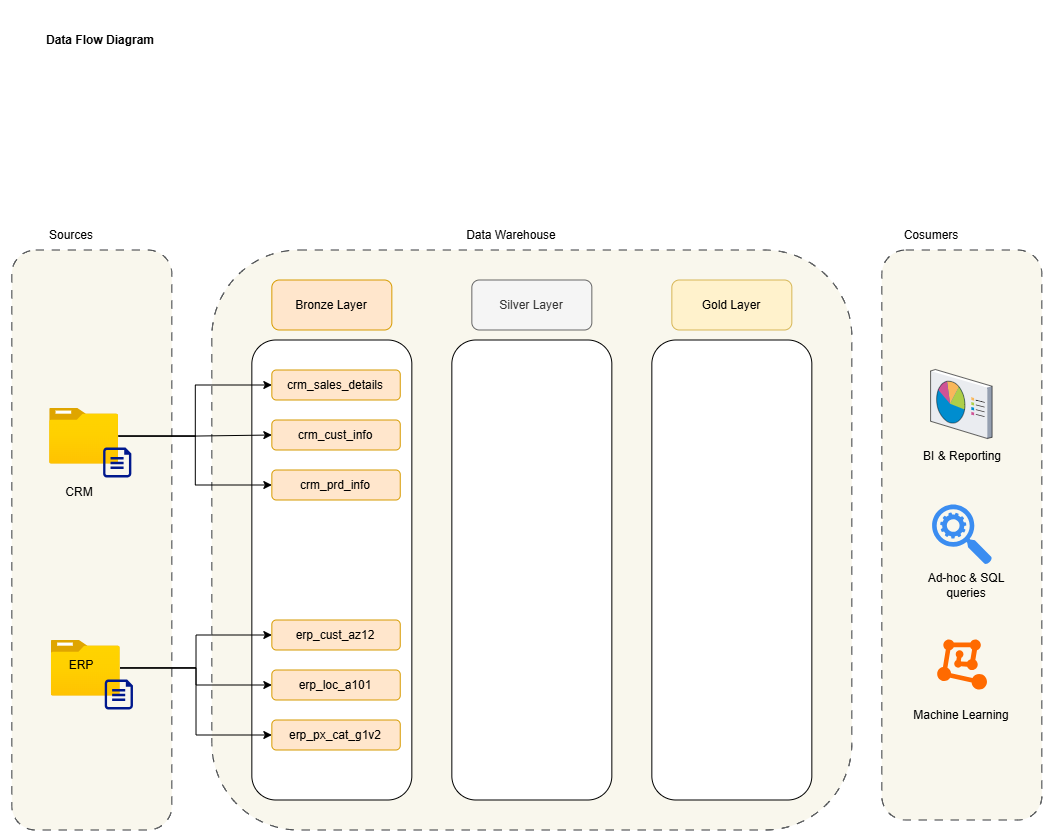

The diagram above was exported from draw.io. Its source (the exported page's mxGraphModel, read from the mxfile embedded in the PNG):
<mxGraphModel dx="1764" dy="1111" grid="1" gridSize="10" guides="1" tooltips="1" connect="1" arrows="1" fold="1" page="1" pageScale="1" pageWidth="827" pageHeight="1169" math="0" shadow="0">
  <root>
    <mxCell id="0" />
    <mxCell id="1" parent="0" />
    <mxCell id="8uW3SAMxL_3hbN0VcT1W-3" parent="1" style="rounded=1;whiteSpace=wrap;html=1;dashed=1;dashPattern=8 8;fillColor=#f9f7ed;strokeColor=#36393d;" value=" " vertex="1">
      <mxGeometry height="580" width="640" x="491.59000000000003" y="320" as="geometry" />
    </mxCell>
    <mxCell id="LRTqEprVbh9IcZ3IDabl-1" parent="1" style="rounded=1;whiteSpace=wrap;html=1;fillColor=#ffe6cc;strokeColor=#d79b00;" value="Bronze Layer" vertex="1">
      <mxGeometry height="50" width="120" x="551.5899999999999" y="350" as="geometry" />
    </mxCell>
    <mxCell id="LRTqEprVbh9IcZ3IDabl-2" parent="1" style="rounded=1;whiteSpace=wrap;html=1;fillColor=#f5f5f5;fontColor=#333333;strokeColor=#666666;" value="Silver Layer" vertex="1">
      <mxGeometry height="50" width="120" x="751.5899999999999" y="350" as="geometry" />
    </mxCell>
    <mxCell id="LRTqEprVbh9IcZ3IDabl-3" parent="1" style="rounded=1;whiteSpace=wrap;html=1;fillColor=#fff2cc;strokeColor=#d6b656;" value="Gold Layer" vertex="1">
      <mxGeometry height="50" width="120" x="951.59" y="350" as="geometry" />
    </mxCell>
    <mxCell id="LRTqEprVbh9IcZ3IDabl-4" parent="1" style="rounded=1;whiteSpace=wrap;html=1;" value="" vertex="1">
      <mxGeometry height="460" width="160" x="531.59" y="410" as="geometry" />
    </mxCell>
    <mxCell id="LRTqEprVbh9IcZ3IDabl-5" parent="1" style="rounded=1;whiteSpace=wrap;html=1;" value="" vertex="1">
      <mxGeometry height="460" width="160" x="731.5899999999999" y="410" as="geometry" />
    </mxCell>
    <mxCell id="LRTqEprVbh9IcZ3IDabl-6" parent="1" style="rounded=1;whiteSpace=wrap;html=1;" value="" vertex="1">
      <mxGeometry height="460" width="160" x="931.59" y="410" as="geometry" />
    </mxCell>
    <mxCell id="8uW3SAMxL_3hbN0VcT1W-2" parent="1" style="rounded=1;whiteSpace=wrap;html=1;dashed=1;dashPattern=8 8;fillColor=#f9f7ed;strokeColor=#36393d;" value=" " vertex="1">
      <mxGeometry height="580" width="160" x="291.59" y="320" as="geometry" />
    </mxCell>
    <mxCell id="8uW3SAMxL_3hbN0VcT1W-4" parent="1" style="text;html=1;whiteSpace=wrap;strokeColor=none;fillColor=none;align=center;verticalAlign=middle;rounded=0;" value="Data Warehouse" vertex="1">
      <mxGeometry height="30" width="120" x="731.5899999999999" y="290" as="geometry" />
    </mxCell>
    <mxCell id="8uW3SAMxL_3hbN0VcT1W-5" parent="1" style="text;html=1;whiteSpace=wrap;strokeColor=none;fillColor=none;align=center;verticalAlign=middle;rounded=0;" value="Sources" vertex="1">
      <mxGeometry height="30" width="120" x="291.59" y="290" as="geometry" />
    </mxCell>
    <mxCell id="8uW3SAMxL_3hbN0VcT1W-6" parent="1" style="rounded=1;whiteSpace=wrap;html=1;dashed=1;dashPattern=8 8;fillColor=#f9f7ed;strokeColor=#36393d;" value=" " vertex="1">
      <mxGeometry height="570" width="160" x="1161.5900000000001" y="320" as="geometry" />
    </mxCell>
    <mxCell id="8uW3SAMxL_3hbN0VcT1W-7" parent="1" style="text;html=1;whiteSpace=wrap;strokeColor=none;fillColor=none;align=center;verticalAlign=middle;rounded=0;" value="Cosumers" vertex="1">
      <mxGeometry height="30" width="120" x="1151.5900000000001" y="290" as="geometry" />
    </mxCell>
    <mxCell id="8uW3SAMxL_3hbN0VcT1W-16" connectable="0" parent="1" style="group" value="" vertex="1">
      <mxGeometry height="100" width="82.2" x="329.39" y="478" as="geometry" />
    </mxCell>
    <mxCell id="8uW3SAMxL_3hbN0VcT1W-10" connectable="0" parent="8uW3SAMxL_3hbN0VcT1W-16" style="group" value="" vertex="1">
      <mxGeometry height="70" width="82.2" as="geometry" />
    </mxCell>
    <mxCell id="8uW3SAMxL_3hbN0VcT1W-8" parent="8uW3SAMxL_3hbN0VcT1W-10" style="image;aspect=fixed;html=1;points=[];align=center;fontSize=12;image=img/lib/azure2/general/Folder_Blank.svg;" value="" vertex="1">
      <mxGeometry height="56.00000000000001" width="69" as="geometry" />
    </mxCell>
    <mxCell id="8uW3SAMxL_3hbN0VcT1W-9" parent="8uW3SAMxL_3hbN0VcT1W-10" style="sketch=0;aspect=fixed;pointerEvents=1;shadow=0;dashed=0;html=1;strokeColor=none;labelPosition=center;verticalLabelPosition=bottom;verticalAlign=top;align=center;fillColor=#00188D;shape=mxgraph.azure.file" value="" vertex="1">
      <mxGeometry height="30" width="28.2" x="54" y="40" as="geometry" />
    </mxCell>
    <mxCell id="8uW3SAMxL_3hbN0VcT1W-14" parent="8uW3SAMxL_3hbN0VcT1W-16" style="text;html=1;whiteSpace=wrap;strokeColor=none;fillColor=none;align=center;verticalAlign=middle;rounded=0;container=1;" value="CRM" vertex="1">
      <mxGeometry height="30" width="60" y="70" as="geometry" />
    </mxCell>
    <mxCell id="8uW3SAMxL_3hbN0VcT1W-39" parent="1" style="verticalLabelPosition=bottom;sketch=0;aspect=fixed;html=1;verticalAlign=top;strokeColor=none;align=center;outlineConnect=0;shape=mxgraph.citrix.reporting;" value="" vertex="1">
      <mxGeometry height="69" width="61.5" x="1210.8400000000001" y="440" as="geometry" />
    </mxCell>
    <mxCell id="8uW3SAMxL_3hbN0VcT1W-40" parent="1" style="sketch=0;html=1;aspect=fixed;strokeColor=none;shadow=0;fillColor=#3B8DF1;verticalAlign=top;labelPosition=center;verticalLabelPosition=bottom;shape=mxgraph.gcp2.search_api" value="" vertex="1">
      <mxGeometry height="60" width="60" x="1212.3400000000001" y="575" as="geometry" />
    </mxCell>
    <mxCell id="8uW3SAMxL_3hbN0VcT1W-41" parent="1" style="points=[];aspect=fixed;html=1;align=center;shadow=0;dashed=0;fillColor=#FF6A00;strokeColor=none;shape=mxgraph.alibaba_cloud.machine_learning;" value="" vertex="1">
      <mxGeometry height="50.099999999999994" width="49.8" x="1217.44" y="709.95" as="geometry" />
    </mxCell>
    <mxCell id="8uW3SAMxL_3hbN0VcT1W-42" parent="1" style="text;html=1;whiteSpace=wrap;strokeColor=none;fillColor=none;align=center;verticalAlign=middle;rounded=0;" value="BI &amp;amp; Reporting" vertex="1">
      <mxGeometry height="30" width="110" x="1187.3400000000001" y="511" as="geometry" />
    </mxCell>
    <mxCell id="8uW3SAMxL_3hbN0VcT1W-43" parent="1" style="text;html=1;whiteSpace=wrap;strokeColor=none;fillColor=none;align=center;verticalAlign=middle;rounded=0;" value="Ad-hoc &amp;amp; SQL queries" vertex="1">
      <mxGeometry height="30" width="110" x="1191.5900000000001" y="640" as="geometry" />
    </mxCell>
    <mxCell id="8uW3SAMxL_3hbN0VcT1W-44" parent="1" style="text;html=1;whiteSpace=wrap;strokeColor=none;fillColor=none;align=center;verticalAlign=middle;rounded=0;" value="Machine Learning" vertex="1">
      <mxGeometry height="30" width="110" x="1186.5900000000001" y="770" as="geometry" />
    </mxCell>
    <mxCell id="KXyKpbqvGfrei0OuJGW5-2" parent="1" style="text;html=1;whiteSpace=wrap;strokeColor=none;fillColor=none;align=center;verticalAlign=middle;rounded=0;fontStyle=1" value="Data Flow Diagram" vertex="1">
      <mxGeometry height="80" width="200" x="280" y="70" as="geometry" />
    </mxCell>
    <mxCell id="KXyKpbqvGfrei0OuJGW5-4" parent="1" style="rounded=1;whiteSpace=wrap;html=1;fillColor=#ffe6cc;strokeColor=#d79b00;" value="crm_sales_details" vertex="1">
      <mxGeometry height="30" width="128.41" x="551.59" y="440" as="geometry" />
    </mxCell>
    <mxCell id="KXyKpbqvGfrei0OuJGW5-5" parent="1" style="rounded=1;whiteSpace=wrap;html=1;fillColor=#ffe6cc;strokeColor=#d79b00;" value="crm_cust_info" vertex="1">
      <mxGeometry height="30" width="128.41" x="551.59" y="490" as="geometry" />
    </mxCell>
    <mxCell id="KXyKpbqvGfrei0OuJGW5-6" parent="1" style="rounded=1;whiteSpace=wrap;html=1;fillColor=#ffe6cc;strokeColor=#d79b00;" value="crm_prd_info" vertex="1">
      <mxGeometry height="30" width="128.41" x="551.59" y="540" as="geometry" />
    </mxCell>
    <mxCell id="KXyKpbqvGfrei0OuJGW5-7" edge="1" parent="1" source="8uW3SAMxL_3hbN0VcT1W-8" style="edgeStyle=orthogonalEdgeStyle;rounded=0;orthogonalLoop=1;jettySize=auto;html=1;" target="KXyKpbqvGfrei0OuJGW5-5">
      <mxGeometry relative="1" as="geometry" />
    </mxCell>
    <mxCell id="KXyKpbqvGfrei0OuJGW5-8" edge="1" parent="1" source="8uW3SAMxL_3hbN0VcT1W-8" style="edgeStyle=orthogonalEdgeStyle;rounded=0;orthogonalLoop=1;jettySize=auto;html=1;entryX=0;entryY=0.5;entryDx=0;entryDy=0;" target="KXyKpbqvGfrei0OuJGW5-6">
      <mxGeometry relative="1" as="geometry" />
    </mxCell>
    <mxCell id="KXyKpbqvGfrei0OuJGW5-9" edge="1" parent="1" source="8uW3SAMxL_3hbN0VcT1W-8" style="edgeStyle=orthogonalEdgeStyle;rounded=0;orthogonalLoop=1;jettySize=auto;html=1;entryX=0;entryY=0.5;entryDx=0;entryDy=0;" target="KXyKpbqvGfrei0OuJGW5-4">
      <mxGeometry relative="1" as="geometry" />
    </mxCell>
    <mxCell id="KXyKpbqvGfrei0OuJGW5-10" parent="1" style="rounded=1;whiteSpace=wrap;html=1;fillColor=#ffe6cc;strokeColor=#d79b00;" value="erp_cust_az12" vertex="1">
      <mxGeometry height="30" width="128.41" x="551.59" y="690" as="geometry" />
    </mxCell>
    <mxCell id="KXyKpbqvGfrei0OuJGW5-11" parent="1" style="rounded=1;whiteSpace=wrap;html=1;fillColor=#ffe6cc;strokeColor=#d79b00;" value="erp_loc_a101" vertex="1">
      <mxGeometry height="30" width="128.41" x="551.59" y="740" as="geometry" />
    </mxCell>
    <mxCell id="KXyKpbqvGfrei0OuJGW5-12" parent="1" style="rounded=1;whiteSpace=wrap;html=1;fillColor=#ffe6cc;strokeColor=#d79b00;" value="erp_px_cat_g1v2" vertex="1">
      <mxGeometry height="30" width="128.41" x="551.59" y="790" as="geometry" />
    </mxCell>
    <mxCell id="8uW3SAMxL_3hbN0VcT1W-11" connectable="0" parent="1" style="group" value="" vertex="1">
      <mxGeometry height="70" width="82.2" x="331" y="710" as="geometry" />
    </mxCell>
    <mxCell id="KXyKpbqvGfrei0OuJGW5-16" connectable="0" parent="8uW3SAMxL_3hbN0VcT1W-11" style="group" value="" vertex="1">
      <mxGeometry height="70" width="82.2" as="geometry" />
    </mxCell>
    <mxCell id="8uW3SAMxL_3hbN0VcT1W-12" parent="KXyKpbqvGfrei0OuJGW5-16" style="image;aspect=fixed;html=1;points=[];align=center;fontSize=12;image=img/lib/azure2/general/Folder_Blank.svg;" value="" vertex="1">
      <mxGeometry height="56.00000000000001" width="69" as="geometry" />
    </mxCell>
    <mxCell id="8uW3SAMxL_3hbN0VcT1W-13" parent="KXyKpbqvGfrei0OuJGW5-16" style="sketch=0;aspect=fixed;pointerEvents=1;shadow=0;dashed=0;html=1;strokeColor=none;labelPosition=center;verticalLabelPosition=bottom;verticalAlign=top;align=center;fillColor=#00188D;shape=mxgraph.azure.file" value="" vertex="1">
      <mxGeometry height="30" width="28.2" x="54" y="40" as="geometry" />
    </mxCell>
    <mxCell id="8uW3SAMxL_3hbN0VcT1W-15" parent="1" style="text;html=1;whiteSpace=wrap;strokeColor=none;fillColor=none;align=center;verticalAlign=middle;rounded=0;" value="ERP" vertex="1">
      <mxGeometry height="30" width="60" x="331" y="720" as="geometry" />
    </mxCell>
    <mxCell id="KXyKpbqvGfrei0OuJGW5-17" edge="1" parent="1" source="8uW3SAMxL_3hbN0VcT1W-12" style="edgeStyle=orthogonalEdgeStyle;rounded=0;orthogonalLoop=1;jettySize=auto;html=1;" target="KXyKpbqvGfrei0OuJGW5-11">
      <mxGeometry relative="1" as="geometry" />
    </mxCell>
    <mxCell id="KXyKpbqvGfrei0OuJGW5-19" edge="1" parent="1" source="8uW3SAMxL_3hbN0VcT1W-12" style="edgeStyle=orthogonalEdgeStyle;rounded=0;orthogonalLoop=1;jettySize=auto;html=1;" target="KXyKpbqvGfrei0OuJGW5-10">
      <mxGeometry relative="1" as="geometry" />
    </mxCell>
    <mxCell id="KXyKpbqvGfrei0OuJGW5-20" edge="1" parent="1" source="8uW3SAMxL_3hbN0VcT1W-12" style="edgeStyle=orthogonalEdgeStyle;rounded=0;orthogonalLoop=1;jettySize=auto;html=1;entryX=0;entryY=0.5;entryDx=0;entryDy=0;" target="KXyKpbqvGfrei0OuJGW5-12">
      <mxGeometry relative="1" as="geometry" />
    </mxCell>
  </root>
</mxGraphModel>